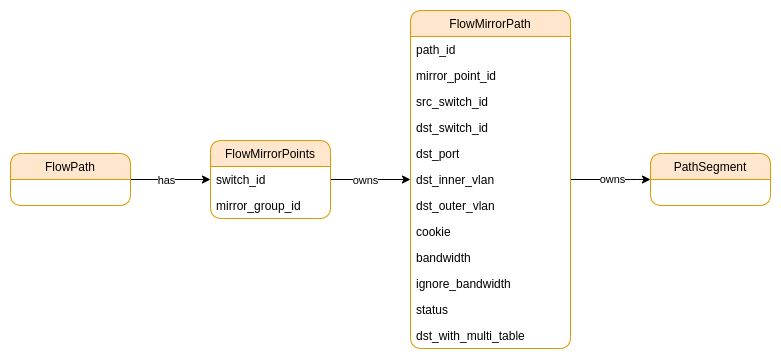

The diagram above was exported from draw.io. Its source (the exported page's mxGraphModel, read from the mxfile embedded in the PNG):
<mxGraphModel dx="1422" dy="833" grid="1" gridSize="10" guides="1" tooltips="1" connect="1" arrows="1" fold="1" page="1" pageScale="1" pageWidth="827" pageHeight="1169" math="0" shadow="0">
  <root>
    <mxCell id="0" />
    <mxCell id="1" parent="0" />
    <mxCell id="1EkxZhM1MNlAZNjYMcA5-17" style="edgeStyle=orthogonalEdgeStyle;rounded=1;orthogonalLoop=1;jettySize=auto;html=1;" parent="1" source="1EkxZhM1MNlAZNjYMcA5-19" target="1EkxZhM1MNlAZNjYMcA5-24" edge="1">
      <mxGeometry relative="1" as="geometry" />
    </mxCell>
    <mxCell id="1EkxZhM1MNlAZNjYMcA5-18" value="owns" style="edgeLabel;html=1;align=center;verticalAlign=middle;resizable=0;points=[];" parent="1EkxZhM1MNlAZNjYMcA5-17" vertex="1" connectable="0">
      <mxGeometry x="-0.1566" y="1" relative="1" as="geometry">
        <mxPoint y="1" as="offset" />
      </mxGeometry>
    </mxCell>
    <mxCell id="1EkxZhM1MNlAZNjYMcA5-19" value="FlowMirrorPoints" style="swimlane;fontStyle=0;childLayout=stackLayout;horizontal=1;startSize=26;horizontalStack=0;resizeParent=1;resizeParentMax=0;resizeLast=0;collapsible=1;marginBottom=0;fillColor=#ffe6cc;swimlaneFillColor=none;rounded=1;glass=0;shadow=0;sketch=0;strokeColor=#d79b00;" parent="1" vertex="1">
      <mxGeometry x="240" y="410" width="120" height="78" as="geometry" />
    </mxCell>
    <mxCell id="1EkxZhM1MNlAZNjYMcA5-20" value="switch_id" style="text;strokeColor=none;fillColor=none;align=left;verticalAlign=top;spacingLeft=4;spacingRight=4;overflow=hidden;rotatable=0;points=[[0,0.5],[1,0.5]];portConstraint=eastwest;" parent="1EkxZhM1MNlAZNjYMcA5-19" vertex="1">
      <mxGeometry y="26" width="120" height="26" as="geometry" />
    </mxCell>
    <mxCell id="1EkxZhM1MNlAZNjYMcA5-21" value="mirror_group_id" style="text;strokeColor=none;fillColor=none;align=left;verticalAlign=top;spacingLeft=4;spacingRight=4;overflow=hidden;rotatable=0;points=[[0,0.5],[1,0.5]];portConstraint=eastwest;" parent="1EkxZhM1MNlAZNjYMcA5-19" vertex="1">
      <mxGeometry y="52" width="120" height="26" as="geometry" />
    </mxCell>
    <mxCell id="z1sOuG1pEih5doI579GP-2" style="edgeStyle=orthogonalEdgeStyle;rounded=1;orthogonalLoop=1;jettySize=auto;html=1;entryX=0;entryY=0.5;entryDx=0;entryDy=0;" parent="1" source="1EkxZhM1MNlAZNjYMcA5-24" target="z1sOuG1pEih5doI579GP-1" edge="1">
      <mxGeometry relative="1" as="geometry">
        <Array as="points">
          <mxPoint x="660" y="449" />
          <mxPoint x="660" y="449" />
        </Array>
      </mxGeometry>
    </mxCell>
    <mxCell id="z1sOuG1pEih5doI579GP-3" value="owns" style="edgeLabel;html=1;align=center;verticalAlign=middle;resizable=0;points=[];" parent="z1sOuG1pEih5doI579GP-2" vertex="1" connectable="0">
      <mxGeometry x="0.1662" y="1" relative="1" as="geometry">
        <mxPoint x="-6" as="offset" />
      </mxGeometry>
    </mxCell>
    <mxCell id="1EkxZhM1MNlAZNjYMcA5-24" value="FlowMirrorPath" style="swimlane;fontStyle=0;childLayout=stackLayout;horizontal=1;startSize=26;horizontalStack=0;resizeParent=1;resizeParentMax=0;resizeLast=0;collapsible=1;marginBottom=0;fillColor=#ffe6cc;swimlaneFillColor=none;rounded=1;glass=0;shadow=0;sketch=0;strokeColor=#d79b00;" parent="1" vertex="1">
      <mxGeometry x="440" y="280" width="160" height="338" as="geometry" />
    </mxCell>
    <mxCell id="Dt6QcLk_7t4EirKbr4h9-1" value="path_id" style="text;strokeColor=none;fillColor=none;align=left;verticalAlign=top;spacingLeft=4;spacingRight=4;overflow=hidden;rotatable=0;points=[[0,0.5],[1,0.5]];portConstraint=eastwest;" parent="1EkxZhM1MNlAZNjYMcA5-24" vertex="1">
      <mxGeometry y="26" width="160" height="26" as="geometry" />
    </mxCell>
    <mxCell id="z1sOuG1pEih5doI579GP-5" value="mirror_point_id" style="text;strokeColor=none;fillColor=none;align=left;verticalAlign=top;spacingLeft=4;spacingRight=4;overflow=hidden;rotatable=0;points=[[0,0.5],[1,0.5]];portConstraint=eastwest;" parent="1EkxZhM1MNlAZNjYMcA5-24" vertex="1">
      <mxGeometry y="52" width="160" height="26" as="geometry" />
    </mxCell>
    <mxCell id="1EkxZhM1MNlAZNjYMcA5-33" value="src_switch_id" style="text;strokeColor=none;fillColor=none;align=left;verticalAlign=top;spacingLeft=4;spacingRight=4;overflow=hidden;rotatable=0;points=[[0,0.5],[1,0.5]];portConstraint=eastwest;" parent="1EkxZhM1MNlAZNjYMcA5-24" vertex="1">
      <mxGeometry y="78" width="160" height="26" as="geometry" />
    </mxCell>
    <mxCell id="1EkxZhM1MNlAZNjYMcA5-25" value="dst_switch_id" style="text;strokeColor=none;fillColor=none;align=left;verticalAlign=top;spacingLeft=4;spacingRight=4;overflow=hidden;rotatable=0;points=[[0,0.5],[1,0.5]];portConstraint=eastwest;" parent="1EkxZhM1MNlAZNjYMcA5-24" vertex="1">
      <mxGeometry y="104" width="160" height="26" as="geometry" />
    </mxCell>
    <mxCell id="1EkxZhM1MNlAZNjYMcA5-26" value="dst_port" style="text;strokeColor=none;fillColor=none;align=left;verticalAlign=top;spacingLeft=4;spacingRight=4;overflow=hidden;rotatable=0;points=[[0,0.5],[1,0.5]];portConstraint=eastwest;" parent="1EkxZhM1MNlAZNjYMcA5-24" vertex="1">
      <mxGeometry y="130" width="160" height="26" as="geometry" />
    </mxCell>
    <mxCell id="1EkxZhM1MNlAZNjYMcA5-27" value="dst_inner_vlan" style="text;strokeColor=none;fillColor=none;align=left;verticalAlign=top;spacingLeft=4;spacingRight=4;overflow=hidden;rotatable=0;points=[[0,0.5],[1,0.5]];portConstraint=eastwest;" parent="1EkxZhM1MNlAZNjYMcA5-24" vertex="1">
      <mxGeometry y="156" width="160" height="26" as="geometry" />
    </mxCell>
    <mxCell id="z1sOuG1pEih5doI579GP-4" value="dst_outer_vlan" style="text;strokeColor=none;fillColor=none;align=left;verticalAlign=top;spacingLeft=4;spacingRight=4;overflow=hidden;rotatable=0;points=[[0,0.5],[1,0.5]];portConstraint=eastwest;" parent="1EkxZhM1MNlAZNjYMcA5-24" vertex="1">
      <mxGeometry y="182" width="160" height="26" as="geometry" />
    </mxCell>
    <mxCell id="z1sOuG1pEih5doI579GP-6" value="cookie" style="text;strokeColor=none;fillColor=none;align=left;verticalAlign=top;spacingLeft=4;spacingRight=4;overflow=hidden;rotatable=0;points=[[0,0.5],[1,0.5]];portConstraint=eastwest;" parent="1EkxZhM1MNlAZNjYMcA5-24" vertex="1">
      <mxGeometry y="208" width="160" height="26" as="geometry" />
    </mxCell>
    <mxCell id="z1sOuG1pEih5doI579GP-8" value="bandwidth" style="text;strokeColor=none;fillColor=none;align=left;verticalAlign=top;spacingLeft=4;spacingRight=4;overflow=hidden;rotatable=0;points=[[0,0.5],[1,0.5]];portConstraint=eastwest;" parent="1EkxZhM1MNlAZNjYMcA5-24" vertex="1">
      <mxGeometry y="234" width="160" height="26" as="geometry" />
    </mxCell>
    <mxCell id="z1sOuG1pEih5doI579GP-7" value="ignore_bandwidth" style="text;strokeColor=none;fillColor=none;align=left;verticalAlign=top;spacingLeft=4;spacingRight=4;overflow=hidden;rotatable=0;points=[[0,0.5],[1,0.5]];portConstraint=eastwest;" parent="1EkxZhM1MNlAZNjYMcA5-24" vertex="1">
      <mxGeometry y="260" width="160" height="26" as="geometry" />
    </mxCell>
    <mxCell id="z1sOuG1pEih5doI579GP-9" value="status" style="text;strokeColor=none;fillColor=none;align=left;verticalAlign=top;spacingLeft=4;spacingRight=4;overflow=hidden;rotatable=0;points=[[0,0.5],[1,0.5]];portConstraint=eastwest;" parent="1EkxZhM1MNlAZNjYMcA5-24" vertex="1">
      <mxGeometry y="286" width="160" height="26" as="geometry" />
    </mxCell>
    <mxCell id="1EkxZhM1MNlAZNjYMcA5-28" value="dst_with_multi_table" style="text;strokeColor=none;fillColor=none;align=left;verticalAlign=top;spacingLeft=4;spacingRight=4;overflow=hidden;rotatable=0;points=[[0,0.5],[1,0.5]];portConstraint=eastwest;" parent="1EkxZhM1MNlAZNjYMcA5-24" vertex="1">
      <mxGeometry y="312" width="160" height="26" as="geometry" />
    </mxCell>
    <mxCell id="1EkxZhM1MNlAZNjYMcA5-30" style="edgeStyle=orthogonalEdgeStyle;rounded=1;orthogonalLoop=1;jettySize=auto;html=1;fillColor=#dae8fc;" parent="1" source="1EkxZhM1MNlAZNjYMcA5-32" target="1EkxZhM1MNlAZNjYMcA5-19" edge="1">
      <mxGeometry relative="1" as="geometry" />
    </mxCell>
    <mxCell id="1EkxZhM1MNlAZNjYMcA5-31" value="has" style="edgeLabel;html=1;align=center;verticalAlign=middle;resizable=0;points=[];" parent="1EkxZhM1MNlAZNjYMcA5-30" vertex="1" connectable="0">
      <mxGeometry x="-0.1205" y="1" relative="1" as="geometry">
        <mxPoint y="1" as="offset" />
      </mxGeometry>
    </mxCell>
    <mxCell id="1EkxZhM1MNlAZNjYMcA5-32" value="FlowPath" style="swimlane;fontStyle=0;childLayout=stackLayout;horizontal=1;startSize=26;horizontalStack=0;resizeParent=1;resizeParentMax=0;resizeLast=0;collapsible=1;marginBottom=0;fillColor=#ffe6cc;swimlaneFillColor=none;rounded=1;glass=0;shadow=0;sketch=0;strokeColor=#d79b00;" parent="1" vertex="1">
      <mxGeometry x="40" y="423" width="120" height="52" as="geometry" />
    </mxCell>
    <mxCell id="z1sOuG1pEih5doI579GP-1" value="PathSegment" style="swimlane;fontStyle=0;childLayout=stackLayout;horizontal=1;startSize=26;horizontalStack=0;resizeParent=1;resizeParentMax=0;resizeLast=0;collapsible=1;marginBottom=0;fillColor=#ffe6cc;swimlaneFillColor=none;rounded=1;glass=0;shadow=0;sketch=0;strokeColor=#d79b00;" parent="1" vertex="1">
      <mxGeometry x="680" y="423" width="120" height="52" as="geometry" />
    </mxCell>
  </root>
</mxGraphModel>